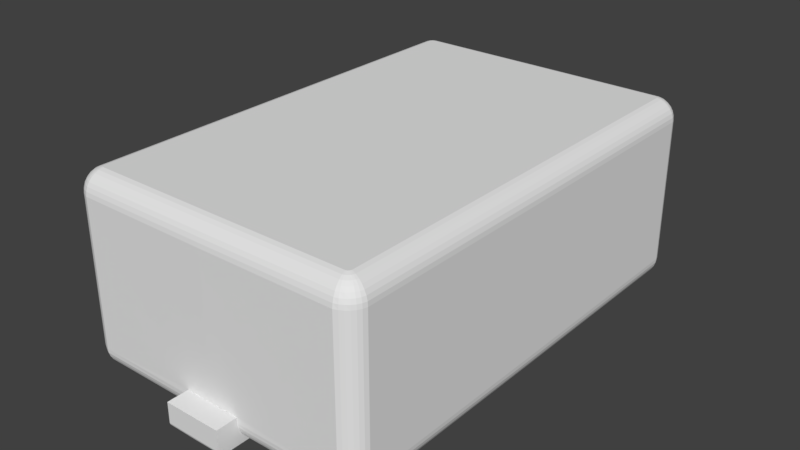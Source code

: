 # Source: Map__Hitbox_TMP.blend  (saved by Blender 2.79.0; exported with 4.5.12 LTS)
import bpy
from mathutils import Matrix  # noqa: F401  (used for matrix-valued properties, if any)

bpy.ops.wm.read_factory_settings(use_empty=True)
scene = bpy.context.scene
scene.name = 'Scene'

# ---- collections
col_collection_1 = bpy.data.collections.new('Collection 1'); scene.collection.children.link(col_collection_1)

# ---- materials (node trees are filled in below, after node groups)
mat_hitbox_solid = bpy.data.materials.new('Hitbox_solid')
mat_hitbox_solid.alpha_threshold = 0.0
mat_hitbox_solid.use_transparent_shadow = False
mat_hitbox_solid.specular_color = (1.0, 0.0, 0.8612)
mat_hitbox_solid.roughness = 0.5

# ---- material node trees

# ---- world
world_world = bpy.data.worlds.new('World'); scene.world = world_world
world_world.color = (0.05088, 0.05088, 0.05088)
world_world.use_sun_shadow = False
world_world.sun_shadow_jitter_overblur = 0.0
world_world.cycles.sampling_method = 'MANUAL'

# ---- meshes
me_sphere = bpy.data.meshes.new('Sphere')
me_sphere.from_pydata([(6.488, -9.948, 5.944), (6.657, -9.982, 5.852), (6.806, -10.01, 5.727), (7.018, -10.05, 5.403), (7.074, -10.06, 5.215), (6.15, -10.06, 6.003), (6.304, -10.84, 5.215), (6.307, -10.87, 5.02), (0.0, -10.07, 6.003), (0.0, -10.26, 5.944), (0.0, -10.43, 5.852), (0.0, -10.58, 5.727), (0.0, -10.71, 5.576), (0.0, -10.8, 5.403), (0.0, -10.86, 5.215), (0.0, -10.89, 5.02), (6.307, 0.0, 6.003), (6.495, 0.0, 5.944), (6.668, 0.0, 5.852), (6.819, 0.0, 5.727), (6.944, 0.0, 5.576), (7.036, 0.0, 5.403), (7.093, 0.0, 5.215), (7.112, 0.0, 5.02), (6.15, -9.912, 6.003), (6.304, -9.917, -2.776), (6.657, -9.982, -2.625), (6.806, -10.01, -2.5), (6.928, -10.04, -2.349), (6.25, -10.59, -2.5), (6.274, -10.71, -2.349), (6.292, -10.8, -2.176), (6.304, -10.86, -1.988), (0.0, -10.88, -1.536), (0.0, -10.08, -2.774), (0.0, -11.88, -1.538), (7.112, 0.0, -1.793), (6.307, 0.0, -2.776), (6.495, 0.0, -2.717), (6.668, 0.0, -2.625), (6.819, 0.0, -2.5), (6.944, 0.0, -2.349), (7.036, 0.0, -2.176), (7.093, 0.0, -1.988), (6.15, -9.931, -2.777), (1.346, -10.87, -1.536), (1.346, -10.8, -2.176), (1.346, -10.71, -2.348), (1.346, -10.86, -1.989), (1.346, -10.88, -1.794), (1.346, -10.08, -2.774), (1.346, -10.27, -2.716), (1.346, -10.44, -2.624), (1.346, -10.59, -2.5), (0.0, -11.62, -2.773), (0.0, -11.68, -2.753), (0.0, -11.74, -2.721), (0.0, -11.78, -2.678), (0.0, -11.83, -2.625), (0.0, -11.86, -2.564), (0.0, -11.88, -2.499), (0.0, -11.88, -2.431), (1.346, -11.86, -2.564), (1.346, -11.82, -2.625), (1.346, -11.88, -2.499), (1.346, -11.88, -2.431), (1.346, -11.62, -2.773), (1.346, -11.68, -2.753), (1.346, -11.74, -2.721), (1.346, -11.78, -2.678), (1.346, -11.88, -1.538), (0.0, 0.0, 6.003), (0.0, 0.0, -2.776), (6.304, -9.912, 6.003), (6.928, -10.04, 5.576), (7.093, -10.07, 5.02), (6.187, -10.25, 5.944), (6.221, -10.42, 5.852), (6.25, -10.57, 5.727), (6.274, -10.69, 5.576), (6.292, -10.78, 5.403), (7.093, -10.07, -1.793), (6.307, -10.87, -1.793), (6.488, -9.948, -2.717), (7.018, -10.05, -2.176), (7.074, -10.07, -1.988), (6.15, -10.08, -2.776), (6.187, -10.27, -2.717), (6.221, -10.44, -2.625), (6.7, -10.27, 5.727), (6.574, -10.18, 5.852), (6.43, -10.09, 5.944), (6.274, -9.982, 6.003), (7.018, -10.25, 5.215), (6.966, -10.23, 5.403), (6.88, -10.19, 5.576), (6.766, -10.14, 5.727), (6.626, -10.09, 5.852), (6.466, -10.02, 5.944), (6.292, -9.948, 6.003), (6.495, -10.8, 5.02), (6.668, -10.71, 5.02), (6.819, -10.58, 5.02), (7.036, -10.26, 5.02), (7.036, -10.26, -1.793), (6.819, -10.58, -1.793), (6.668, -10.71, -1.793), (6.495, -10.8, -1.793), (6.292, -9.955, -2.776), (6.466, -10.02, -2.717), (6.626, -10.09, -2.625), (6.766, -10.14, -2.5), (6.88, -10.19, -2.349), (6.966, -10.23, -2.176), (7.018, -10.25, -1.988), (6.274, -9.989, -2.776), (6.43, -10.09, -2.717), (6.574, -10.18, -2.625), (6.7, -10.27, -2.5), (6.804, -10.34, -2.349), (6.88, -10.39, -2.176), (6.928, -10.42, -1.988), (6.944, -10.43, -1.793), (6.25, -10.02, -2.776), (6.383, -10.14, -2.717), (6.505, -10.27, -2.625), (6.612, -10.37, -2.5), (6.7, -10.46, -2.349), (6.766, -10.53, -2.176), (6.806, -10.57, -1.988), (6.221, -10.05, -2.776), (6.325, -10.2, -2.717), (6.421, -10.34, -2.625), (6.505, -10.46, -2.5), (6.574, -10.57, -2.349), (6.626, -10.64, -2.176), (6.657, -10.69, -1.988), (6.187, -10.07, -2.776), (6.259, -10.24, -2.717), (6.325, -10.4, -2.625), (6.383, -10.53, -2.5), (6.43, -10.65, -2.349), (6.466, -10.73, -2.176), (6.488, -10.78, -1.988), (6.804, -10.34, 5.576), (6.88, -10.39, 5.403), (6.944, -10.43, 5.02), (6.928, -10.42, 5.215), (6.25, -10.01, 6.003), (6.383, -10.14, 5.944), (6.505, -10.27, 5.852), (6.612, -10.37, 5.727), (6.7, -10.46, 5.576), (6.766, -10.53, 5.403), (6.806, -10.57, 5.215), (6.221, -10.04, 6.003), (6.325, -10.19, 5.944), (6.421, -10.34, 5.852), (6.505, -10.46, 5.727), (6.574, -10.57, 5.576), (6.626, -10.64, 5.403), (6.657, -10.69, 5.215), (6.187, -10.05, 6.003), (6.259, -10.23, 5.944), (6.325, -10.39, 5.852), (6.383, -10.53, 5.727), (6.43, -10.64, 5.576), (6.466, -10.73, 5.403), (6.488, -10.78, 5.215)], [], [(81, 75, 23, 36), (45, 15, 7, 82), (22, 4, 3, 21), (23, 75, 4, 22), (16, 73, 24), (17, 0, 73, 16), (18, 1, 0, 17), (19, 2, 1, 18), (20, 74, 2, 19), (21, 3, 74, 20), (5, 8, 24), (45, 82, 49), (43, 42, 84, 85), (36, 43, 85, 81), (37, 44, 25), (38, 37, 25, 83), (39, 38, 83, 26), (40, 39, 26, 27), (41, 40, 27, 28), (42, 41, 28, 84), (51, 50, 66, 67), (52, 51, 67, 68), (86, 44, 34, 50), (53, 52, 68, 69), (47, 53, 69, 63), (46, 47, 63, 62), (30, 29, 53, 47), (29, 88, 52, 53), (88, 87, 51, 52), (87, 86, 50, 51), (82, 32, 48, 49), (32, 31, 46, 48), (31, 30, 47, 46), (48, 46, 62, 64), (79, 12, 11, 78), (78, 11, 10, 77), (77, 10, 9, 76), (76, 9, 8, 5), (7, 15, 14, 6), (6, 14, 13, 80), (80, 13, 12, 79), (33, 15, 45), (62, 63, 58, 59), (64, 62, 59, 60), (65, 64, 60, 61), (67, 66, 54, 55), (68, 67, 55, 56), (69, 68, 56, 57), (63, 69, 57, 58), (70, 45, 49), (50, 34, 54, 66), (49, 48, 64, 65), (45, 70, 35, 33), (65, 61, 35, 70), (70, 49, 65), (24, 8, 71), (44, 37, 72), (16, 24, 71), (34, 44, 72), (2, 96, 97, 1), (74, 95, 96, 2), (99, 92, 24), (95, 144, 89, 96), (103, 146, 147, 93), (98, 91, 92, 99), (145, 153, 152, 144), (1, 97, 98, 0), (73, 99, 24), (0, 98, 99, 73), (75, 103, 93, 4), (144, 152, 151, 89), (94, 145, 144, 95), (96, 89, 90, 97), (4, 93, 94, 3), (93, 147, 145, 94), (3, 94, 95, 74), (97, 90, 91, 98), (27, 26, 110, 111), (28, 27, 111, 112), (84, 28, 112, 113), (85, 84, 113, 114), (81, 85, 114, 104), (25, 44, 108), (83, 25, 108, 109), (26, 83, 109, 110), (104, 114, 121, 122), (108, 44, 115), (109, 108, 115, 116), (110, 109, 116, 117), (111, 110, 117, 118), (112, 111, 118, 119), (113, 112, 119, 120), (114, 113, 120, 121), (119, 118, 126, 127), (120, 119, 127, 128), (121, 120, 128, 129), (122, 121, 129, 105), (115, 44, 123), (116, 115, 123, 124), (117, 116, 124, 125), (118, 117, 125, 126), (123, 44, 130), (124, 123, 130, 131), (125, 124, 131, 132), (126, 125, 132, 133), (127, 126, 133, 134), (128, 127, 134, 135), (129, 128, 135, 136), (105, 129, 136, 106), (134, 133, 140, 141), (135, 134, 141, 142), (136, 135, 142, 143), (106, 136, 143, 107), (130, 44, 137), (131, 130, 137, 138), (132, 131, 138, 139), (133, 132, 139, 140), (138, 137, 86, 87), (139, 138, 87, 88), (140, 139, 88, 29), (141, 140, 29, 30), (142, 141, 30, 31), (143, 142, 31, 32), (107, 143, 32, 82), (137, 44, 86), (104, 103, 75, 81), (82, 7, 100, 107), (107, 100, 101, 106), (105, 102, 146, 122), (122, 146, 103, 104), (106, 101, 102, 105), (147, 154, 153, 145), (146, 102, 154, 147), (92, 148, 24), (91, 149, 148, 92), (90, 150, 149, 91), (89, 151, 150, 90), (148, 155, 24), (149, 156, 155, 148), (150, 157, 156, 149), (151, 158, 157, 150), (152, 159, 158, 151), (153, 160, 159, 152), (154, 161, 160, 153), (102, 101, 161, 154), (159, 166, 165, 158), (160, 167, 166, 159), (161, 168, 167, 160), (101, 100, 168, 161), (155, 162, 24), (156, 163, 162, 155), (157, 164, 163, 156), (158, 165, 164, 157), (163, 76, 5, 162), (164, 77, 76, 163), (165, 78, 77, 164), (166, 79, 78, 165), (167, 80, 79, 166), (168, 6, 80, 167), (100, 7, 6, 168), (162, 5, 24)])
_uv = me_sphere.uv_layers.new(name='UVMap')
_uv.uv.foreach_set('vector', [-1.838, 1.599, -1.838, -1.241, 2.358, -1.241, 2.358, 1.599, 1.471, -1.137, 2.375, 1.596, -1.86, 1.596, -1.86, -1.244, 0.9997, 0.06657, 0.5013, 0.06657, 0.5019, 0.05688, 0.9997, 0.05686, 0.9997, 0.07627, 0.5011, 0.07627, 0.5013, 0.06657, 0.9997, 0.06657, 0.9997, 0.008294, 0.5088, 0.008848, 0.5088, 0.0002805, 0.9997, 0.01803, 0.507, 0.01841, 0.5088, 0.008848, 0.9997, 0.008294, 0.9997, 0.02774, 0.5054, 0.02798, 0.507, 0.01841, 0.9997, 0.01803, 0.9997, 0.03744, 0.5039, 0.03758, 0.5054, 0.02798, 0.9997, 0.02774, 0.9997, 0.04715, 0.5027, 0.04721, 0.5039, 0.03758, 0.9997, 0.03744, 0.9997, 0.05686, 0.5019, 0.05688, 0.5027, 0.04721, 0.9997, 0.04715, 0.8068, 0.1514, 0.5012, 0.1508, 0.8068, 0.1438, 1.471, -1.137, -1.86, -1.244, 1.471, -1.244, 0.9992, 0.08497, 0.999, 0.09468, 0.5015, 0.08653, 0.5011, 0.07684, 0.5006, 0.9674, 0.5006, 0.9771, 0.0004652, 0.9771, 0.0002805, 0.9674, 0.9982, 0.1432, 0.5076, 0.1432, 0.5077, 0.1346, 0.9984, 0.1335, 0.9982, 0.1432, 0.5077, 0.1346, 0.5061, 0.1251, 0.9985, 0.1238, 0.9984, 0.1335, 0.5061, 0.1251, 0.5046, 0.1155, 0.9987, 0.1141, 0.9985, 0.1238, 0.5046, 0.1155, 0.5033, 0.1059, 0.9989, 0.1044, 0.9987, 0.1141, 0.5033, 0.1059, 0.5022, 0.0962, 0.999, 0.09468, 0.9989, 0.1044, 0.5022, 0.0962, 0.5015, 0.08653, 0.6008, 0.2454, 0.6097, 0.2418, 0.551, 0.2905, 0.5476, 0.292, 0.5914, 0.2473, 0.6008, 0.2454, 0.5476, 0.292, 0.5443, 0.2926, 0.8087, 0.7512, 0.8088, 0.7587, 0.5059, 0.7587, 0.5723, 0.7546, 0.5817, 0.2473, 0.5914, 0.2473, 0.5443, 0.2926, 0.5409, 0.2926, 0.5722, 0.2454, 0.5817, 0.2473, 0.5409, 0.2926, 0.5376, 0.292, 0.5633, 0.2417, 0.5722, 0.2454, 0.5376, 0.292, 0.5345, 0.2907, 0.8143, 0.7129, 0.8132, 0.7225, 0.5719, 0.7259, 0.5718, 0.7163, 0.8132, 0.7225, 0.8119, 0.7321, 0.572, 0.7355, 0.5719, 0.7259, 0.8119, 0.7321, 0.8104, 0.7416, 0.5722, 0.745, 0.572, 0.7355, 0.8104, 0.7416, 0.8087, 0.7512, 0.5723, 0.7546, 0.5722, 0.745, 0.8155, 0.684, 0.8155, 0.6937, 0.5715, 0.6971, 0.5714, 0.6875, 0.8155, 0.6937, 0.8151, 0.7033, 0.5716, 0.7067, 0.5715, 0.6971, 0.8151, 0.7033, 0.8143, 0.7129, 0.5718, 0.7163, 0.5716, 0.7067, 0.5552, 0.2364, 0.5633, 0.2417, 0.5345, 0.2907, 0.5317, 0.2888, 0.8129, 0.1899, 0.5011, 0.1898, 0.5012, 0.1801, 0.8117, 0.1802, 0.8117, 0.1802, 0.5012, 0.1801, 0.5012, 0.1704, 0.8103, 0.1706, 0.8103, 0.1706, 0.5012, 0.1704, 0.5012, 0.1606, 0.8086, 0.161, 0.8086, 0.161, 0.5012, 0.1606, 0.5012, 0.1508, 0.8068, 0.1514, 0.8145, 0.2191, 0.5011, 0.2191, 0.5011, 0.2093, 0.8143, 0.2093, 0.8143, 0.2093, 0.5011, 0.2093, 0.5011, 0.1996, 0.8138, 0.1996, 0.8138, 0.1996, 0.5011, 0.1996, 0.5011, 0.1898, 0.8129, 0.1899, 2.375, -1.137, 2.375, 1.596, 1.471, -1.137, 0.6355, 0.3206, 0.6355, 0.324, 0.5686, 0.324, 0.5686, 0.3206, 0.6355, 0.3173, 0.6355, 0.3206, 0.5686, 0.3206, 0.5686, 0.3172, 0.6355, 0.3139, 0.6355, 0.3173, 0.5686, 0.3172, 0.5686, 0.3138, 0.6355, 0.3342, 0.6355, 0.3375, 0.5686, 0.3376, 0.5686, 0.3342, 0.6355, 0.3308, 0.6355, 0.3342, 0.5686, 0.3342, 0.5686, 0.3308, 0.6355, 0.3274, 0.6355, 0.3308, 0.5686, 0.3308, 0.5686, 0.3274, 0.6355, 0.324, 0.6355, 0.3274, 0.5686, 0.3274, 0.5686, 0.324, 0.5011, 0.2521, 0.5402, 0.2196, 0.5483, 0.2295, 0.5723, 0.7546, 0.5059, 0.7587, 0.5011, 0.6828, 0.5675, 0.6785, 0.5483, 0.2295, 0.5552, 0.2364, 0.5317, 0.2888, 0.5292, 0.2864, 0.7381, 0.2803, 0.7379, 0.3311, 0.671, 0.3309, 0.6712, 0.2803, 1.073, 0.6726, -0.003663, 0.6726, -0.003656, -0.04181, 1.073, -0.04181, 0.5011, 0.2521, 0.5483, 0.2295, 0.5292, 0.2864, -1.811, 1.551, -1.877, -1.275, 2.319, -1.275, -1.788, -1.213, 2.342, -1.286, 2.343, 1.622, 2.319, 1.623, -1.811, 1.551, 2.319, -1.275, -1.851, 1.623, -1.788, -1.213, 2.343, 1.622, 0.6988, 0.2369, 0.7022, 0.243, 0.6935, 0.2473, 0.6906, 0.2427, 0.7074, 0.2317, 0.711, 0.2391, 0.7022, 0.243, 0.6988, 0.2369, 0.6766, 0.257, 0.6775, 0.2587, 0.671, 0.2618, 0.711, 0.2391, 0.7136, 0.2465, 0.7046, 0.2492, 0.7022, 0.243, 0.7388, 0.2293, 0.7416, 0.2391, 0.732, 0.2416, 0.7293, 0.2324, 0.6851, 0.252, 0.6866, 0.2553, 0.6775, 0.2587, 0.6766, 0.257, 0.7227, 0.244, 0.7246, 0.2525, 0.7154, 0.2541, 0.7136, 0.2465, 0.6906, 0.2427, 0.6935, 0.2473, 0.6851, 0.252, 0.6829, 0.2489, 0.6755, 0.2555, 0.6766, 0.257, 0.671, 0.2618, 0.6829, 0.2489, 0.6851, 0.252, 0.6766, 0.257, 0.6755, 0.2555, 0.7355, 0.2196, 0.7388, 0.2293, 0.7293, 0.2324, 0.7258, 0.2231, 0.7136, 0.2465, 0.7154, 0.2541, 0.7062, 0.2557, 0.7046, 0.2492, 0.72, 0.2355, 0.7227, 0.244, 0.7136, 0.2465, 0.711, 0.2391, 0.7022, 0.243, 0.7046, 0.2492, 0.6957, 0.2522, 0.6935, 0.2473, 0.7258, 0.2231, 0.7293, 0.2324, 0.72, 0.2355, 0.7164, 0.227, 0.7293, 0.2324, 0.732, 0.2416, 0.7227, 0.244, 0.72, 0.2355, 0.7164, 0.227, 0.72, 0.2355, 0.711, 0.2391, 0.7074, 0.2317, 0.6935, 0.2473, 0.6957, 0.2522, 0.6866, 0.2553, 0.6851, 0.252, 0.6143, 0.254, 0.6171, 0.2444, 0.6224, 0.2457, 0.6212, 0.2552, 0.6122, 0.2639, 0.6143, 0.254, 0.6212, 0.2552, 0.6205, 0.2649, 0.6109, 0.2741, 0.6122, 0.2639, 0.6205, 0.2649, 0.6202, 0.2746, 0.6103, 0.2844, 0.6109, 0.2741, 0.6202, 0.2746, 0.6203, 0.2844, 0.6103, 0.2948, 0.6103, 0.2844, 0.6203, 0.2844, 0.6208, 0.2946, 0.6241, 0.2259, 0.6286, 0.2196, 0.626, 0.2265, 0.6204, 0.2351, 0.6241, 0.2259, 0.626, 0.2265, 0.624, 0.2361, 0.6171, 0.2444, 0.6204, 0.2351, 0.624, 0.2361, 0.6224, 0.2457, 0.6208, 0.2946, 0.6203, 0.2844, 0.63, 0.2839, 0.6311, 0.2939, 0.626, 0.2265, 0.6286, 0.2196, 0.6279, 0.2267, 0.624, 0.2361, 0.626, 0.2265, 0.6279, 0.2267, 0.6277, 0.2364, 0.6224, 0.2457, 0.624, 0.2361, 0.6277, 0.2364, 0.6277, 0.246, 0.6212, 0.2552, 0.6224, 0.2457, 0.6277, 0.246, 0.628, 0.2555, 0.6205, 0.2649, 0.6212, 0.2552, 0.628, 0.2555, 0.6284, 0.2649, 0.6202, 0.2746, 0.6205, 0.2649, 0.6284, 0.2649, 0.6291, 0.2743, 0.6203, 0.2844, 0.6202, 0.2746, 0.6291, 0.2743, 0.63, 0.2839, 0.6284, 0.2649, 0.628, 0.2555, 0.6346, 0.2548, 0.6361, 0.264, 0.6291, 0.2743, 0.6284, 0.2649, 0.6361, 0.264, 0.6378, 0.2732, 0.63, 0.2839, 0.6291, 0.2743, 0.6378, 0.2732, 0.6394, 0.2826, 0.6311, 0.2939, 0.63, 0.2839, 0.6394, 0.2826, 0.6412, 0.2923, 0.6279, 0.2267, 0.6286, 0.2196, 0.6297, 0.2266, 0.6277, 0.2364, 0.6279, 0.2267, 0.6297, 0.2266, 0.6314, 0.2361, 0.6277, 0.246, 0.6277, 0.2364, 0.6314, 0.2361, 0.633, 0.2455, 0.628, 0.2555, 0.6277, 0.246, 0.633, 0.2455, 0.6346, 0.2548, 0.6297, 0.2266, 0.6286, 0.2196, 0.6316, 0.2261, 0.6314, 0.2361, 0.6297, 0.2266, 0.6316, 0.2261, 0.635, 0.2352, 0.633, 0.2455, 0.6314, 0.2361, 0.635, 0.2352, 0.6381, 0.2443, 0.6346, 0.2548, 0.633, 0.2455, 0.6381, 0.2443, 0.641, 0.2533, 0.6361, 0.264, 0.6346, 0.2548, 0.641, 0.2533, 0.6437, 0.2623, 0.6378, 0.2732, 0.6361, 0.264, 0.6437, 0.2623, 0.6463, 0.2713, 0.6394, 0.2826, 0.6378, 0.2732, 0.6463, 0.2713, 0.6487, 0.2805, 0.6412, 0.2923, 0.6394, 0.2826, 0.6487, 0.2805, 0.6512, 0.2901, 0.6437, 0.2623, 0.641, 0.2533, 0.6473, 0.2509, 0.6512, 0.2597, 0.6463, 0.2713, 0.6437, 0.2623, 0.6512, 0.2597, 0.6547, 0.2687, 0.6487, 0.2805, 0.6463, 0.2713, 0.6547, 0.2687, 0.6578, 0.2779, 0.6512, 0.2901, 0.6487, 0.2805, 0.6578, 0.2779, 0.6608, 0.2873, 0.6316, 0.2261, 0.6286, 0.2196, 0.6333, 0.2252, 0.635, 0.2352, 0.6316, 0.2261, 0.6333, 0.2252, 0.6383, 0.2337, 0.6381, 0.2443, 0.635, 0.2352, 0.6383, 0.2337, 0.643, 0.2422, 0.641, 0.2533, 0.6381, 0.2443, 0.643, 0.2422, 0.6473, 0.2509, 0.6383, 0.2337, 0.6333, 0.2252, 0.6348, 0.2241, 0.6414, 0.2315, 0.643, 0.2422, 0.6383, 0.2337, 0.6414, 0.2315, 0.6476, 0.2393, 0.6473, 0.2509, 0.643, 0.2422, 0.6476, 0.2393, 0.6534, 0.2475, 0.6512, 0.2597, 0.6473, 0.2509, 0.6534, 0.2475, 0.6585, 0.2561, 0.6547, 0.2687, 0.6512, 0.2597, 0.6585, 0.2561, 0.6631, 0.2651, 0.6578, 0.2779, 0.6547, 0.2687, 0.6631, 0.2651, 0.667, 0.2745, 0.6608, 0.2873, 0.6578, 0.2779, 0.667, 0.2745, 0.6705, 0.284, 0.6333, 0.2252, 0.6286, 0.2196, 0.6348, 0.2241, 0.8248, 0.3394, 0.8248, 0.6779, 0.8151, 0.6779, 0.8151, 0.3394, 0.8735, 0.3394, 0.8735, 0.6779, 0.8638, 0.6779, 0.8638, 0.3394, 0.8638, 0.3394, 0.8638, 0.6779, 0.8541, 0.6779, 0.8541, 0.3394, 0.8443, 0.3394, 0.8443, 0.6779, 0.8346, 0.6779, 0.8346, 0.3394, 0.8346, 0.3394, 0.8346, 0.6779, 0.8248, 0.6779, 0.8248, 0.3394, 0.8541, 0.3394, 0.8541, 0.6779, 0.8443, 0.6779, 0.8443, 0.3394, 0.732, 0.2416, 0.734, 0.2509, 0.7246, 0.2525, 0.7227, 0.244, 0.7416, 0.2391, 0.7438, 0.2491, 0.734, 0.2509, 0.732, 0.2416, 0.6775, 0.2587, 0.678, 0.2606, 0.671, 0.2618, 0.6866, 0.2553, 0.6876, 0.2589, 0.678, 0.2606, 0.6775, 0.2587, 0.6957, 0.2522, 0.697, 0.2573, 0.6876, 0.2589, 0.6866, 0.2553, 0.7046, 0.2492, 0.7062, 0.2557, 0.697, 0.2573, 0.6957, 0.2522, 0.678, 0.2606, 0.6781, 0.2625, 0.671, 0.2618, 0.6876, 0.2589, 0.6879, 0.2626, 0.6781, 0.2625, 0.678, 0.2606, 0.697, 0.2573, 0.6975, 0.2625, 0.6879, 0.2626, 0.6876, 0.2589, 0.7062, 0.2557, 0.7069, 0.2623, 0.6975, 0.2625, 0.697, 0.2573, 0.7154, 0.2541, 0.7163, 0.2618, 0.7069, 0.2623, 0.7062, 0.2557, 0.7246, 0.2525, 0.7257, 0.2611, 0.7163, 0.2618, 0.7154, 0.2541, 0.734, 0.2509, 0.7353, 0.2603, 0.7257, 0.2611, 0.7246, 0.2525, 0.7438, 0.2491, 0.7452, 0.2592, 0.7353, 0.2603, 0.734, 0.2509, 0.7163, 0.2618, 0.7164, 0.2697, 0.7068, 0.269, 0.7069, 0.2623, 0.7257, 0.2611, 0.7261, 0.27, 0.7164, 0.2697, 0.7163, 0.2618, 0.7353, 0.2603, 0.7359, 0.2698, 0.7261, 0.27, 0.7257, 0.2611, 0.7452, 0.2592, 0.746, 0.2694, 0.7359, 0.2698, 0.7353, 0.2603, 0.6781, 0.2625, 0.6779, 0.2644, 0.671, 0.2618, 0.6879, 0.2626, 0.6875, 0.2663, 0.6779, 0.2644, 0.6781, 0.2625, 0.6975, 0.2625, 0.6972, 0.2679, 0.6875, 0.2663, 0.6879, 0.2626, 0.7069, 0.2623, 0.7068, 0.269, 0.6972, 0.2679, 0.6975, 0.2625, 0.6875, 0.2663, 0.6865, 0.2699, 0.6773, 0.2662, 0.6779, 0.2644, 0.6972, 0.2679, 0.6959, 0.2732, 0.6865, 0.2699, 0.6875, 0.2663, 0.7068, 0.269, 0.7056, 0.2759, 0.6959, 0.2732, 0.6972, 0.2679, 0.7164, 0.2697, 0.7155, 0.2779, 0.7056, 0.2759, 0.7068, 0.269, 0.7261, 0.27, 0.7256, 0.2792, 0.7155, 0.2779, 0.7164, 0.2697, 0.7359, 0.2698, 0.7358, 0.2798, 0.7256, 0.2792, 0.7261, 0.27, 0.746, 0.2694, 0.7462, 0.2798, 0.7358, 0.2798, 0.7359, 0.2698, 0.6779, 0.2644, 0.6773, 0.2662, 0.671, 0.2618])
me_sphere.materials.append(mat_hitbox_solid)
me_sphere.use_remesh_preserve_volume = False
me_sphere.use_remesh_preserve_attributes = False
me_sphere.use_mirror_vertex_groups = False
me_sphere.update()

# ---- objects
ob_hitbox = bpy.data.objects.new('HitBox', me_sphere)

# ---- transforms, parenting, visibility, modifiers, constraints
ob_hitbox.location = (0.0, 0.0, 2.768)
ob_hitbox.lineart.crease_threshold = 0.0
_m = ob_hitbox.modifiers.new('Mirror', 'MIRROR')
_m.use_axis = (True, True, False)
_m.use_clip = True

# ---- collection membership
col_collection_1.objects.link(ob_hitbox)

# ---- scene / render settings (as saved in the file)
scene.frame_start = 1; scene.frame_end = 250; scene.frame_set(1)
scene.render.engine = 'BLENDER_EEVEE_NEXT'
scene.render.resolution_percentage = 50
scene.render.dither_intensity = 0.0
scene.cycles.use_denoising = False
scene.cycles.samples = 128
scene.cycles.sampling_pattern = 'TABULATED_SOBOL'
scene.cycles.use_adaptive_sampling = False
scene.cycles.use_light_tree = False
scene.cycles.blur_glossy = 0.0
scene.cycles.sample_clamp_indirect = 0.0
scene.view_settings.view_transform = 'Standard'
bpy.context.view_layer.update()

# ---- added for rendering (the .blend has no active camera and no usable light): camera, sun
cam_auto = bpy.data.cameras.new('AutoCamera')
cam_auto.lens = 50.0
cam_auto.sensor_width = 36.0
cam_auto.clip_end = 1000.0
ob_auto_camera = bpy.data.objects.new('AutoCamera', cam_auto)
scene.collection.objects.link(ob_auto_camera)
ob_auto_camera.location = (26.8849, -32.2619, 25.889)
ob_auto_camera.rotation_euler = (1.09748, -7.21219e-08, 0.694738)
scene.camera = ob_auto_camera
light_auto_sun = bpy.data.lights.new('AutoSun', 'SUN')
light_auto_sun.energy = 3.0
light_auto_sun.angle = 0.0523599
ob_auto_sun = bpy.data.objects.new('AutoSun', light_auto_sun)
scene.collection.objects.link(ob_auto_sun)
ob_auto_sun.rotation_euler = (0.872665, 0.174533, 0.523599)
bpy.context.view_layer.update()
